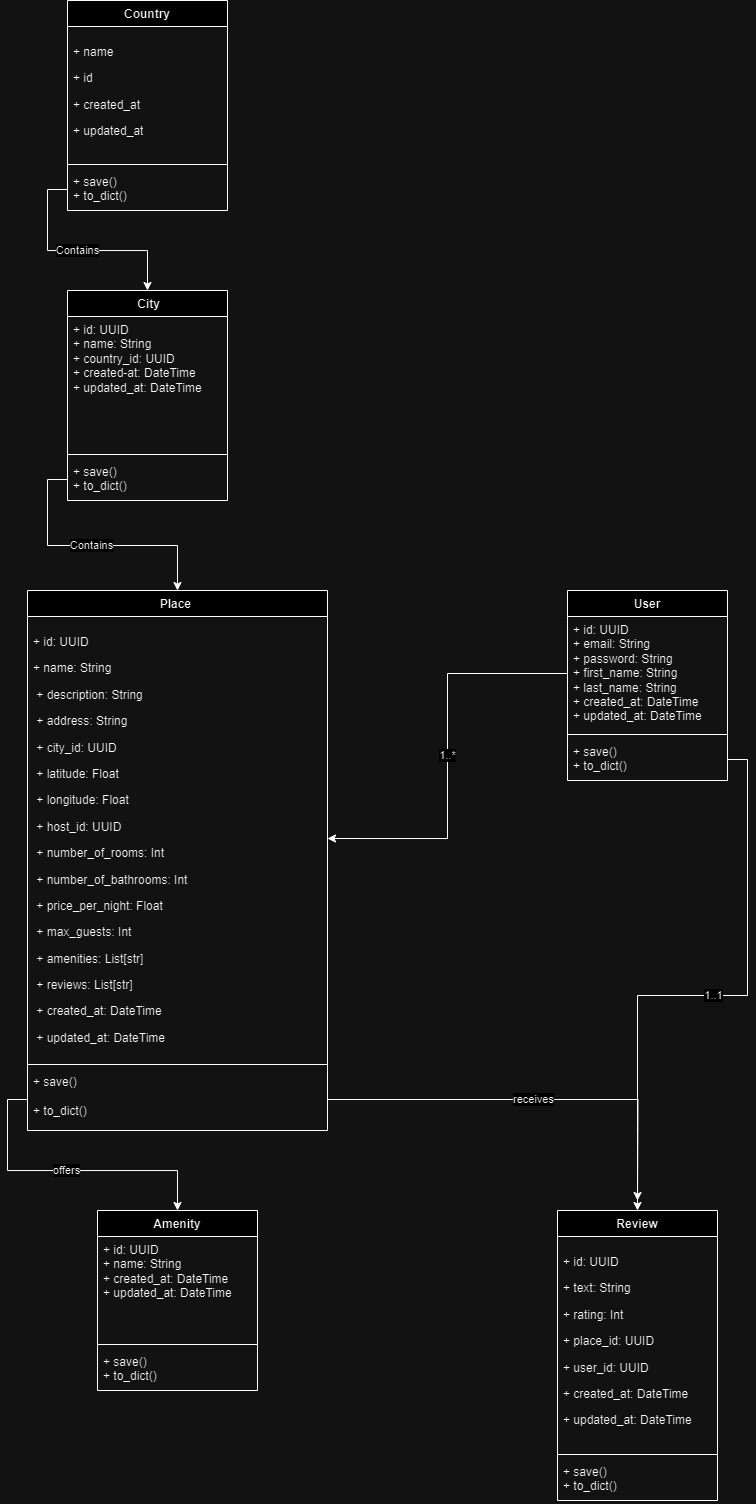

The diagram above was exported from draw.io. Its source (the exported page's mxGraphModel, read from the mxfile embedded in the PNG):
<mxGraphModel dx="840" dy="5955" grid="1" gridSize="18" guides="1" tooltips="1" connect="1" arrows="1" fold="1" page="1" pageScale="1" pageWidth="850" pageHeight="1100" math="0" shadow="0">
  <root>
    <mxCell id="0" />
    <mxCell id="1" parent="0" />
    <mxCell id="ZIhwHhtfOFX9Wty77zJX-4" value="&amp;nbsp;User&amp;nbsp;" style="swimlane;fontStyle=1;align=center;verticalAlign=top;childLayout=stackLayout;horizontal=1;startSize=26;horizontalStack=0;resizeParent=1;resizeParentMax=0;resizeLast=0;collapsible=1;marginBottom=0;whiteSpace=wrap;html=1;" parent="1" vertex="1">
      <mxGeometry x="640" y="-4830" width="160" height="190" as="geometry" />
    </mxCell>
    <mxCell id="ZIhwHhtfOFX9Wty77zJX-5" value="&lt;div&gt;&lt;span style=&quot;background-color: initial;&quot;&gt;+ id:&amp;nbsp;UUID&lt;/span&gt;&lt;br&gt;&lt;/div&gt;&lt;div&gt;+ email: String&lt;/div&gt;&lt;div&gt;+ password&lt;span style=&quot;background-color: initial;&quot;&gt;: String&lt;/span&gt;&lt;/div&gt;&lt;div&gt;+ first_name&lt;span style=&quot;background-color: initial;&quot;&gt;: String&lt;/span&gt;&lt;/div&gt;&lt;div&gt;+ last_name&lt;span style=&quot;background-color: initial;&quot;&gt;: String&lt;/span&gt;&lt;/div&gt;&lt;div&gt;+ created_at&lt;span style=&quot;background-color: initial;&quot;&gt;: DateTime&lt;/span&gt;&lt;/div&gt;&lt;div&gt;+ updated_at&lt;span style=&quot;background-color: initial;&quot;&gt;: DateTime&lt;/span&gt;&lt;span style=&quot;background-color: initial;&quot;&gt;&amp;nbsp;&lt;/span&gt;&lt;/div&gt;" style="text;strokeColor=none;fillColor=none;align=left;verticalAlign=top;spacingLeft=4;spacingRight=4;overflow=hidden;rotatable=0;points=[[0,0.5],[1,0.5]];portConstraint=eastwest;whiteSpace=wrap;html=1;" parent="ZIhwHhtfOFX9Wty77zJX-4" vertex="1">
      <mxGeometry y="26" width="160" height="114" as="geometry" />
    </mxCell>
    <mxCell id="ZIhwHhtfOFX9Wty77zJX-6" value="" style="line;strokeWidth=1;fillColor=none;align=left;verticalAlign=middle;spacingTop=-1;spacingLeft=3;spacingRight=3;rotatable=0;labelPosition=right;points=[];portConstraint=eastwest;strokeColor=inherit;" parent="ZIhwHhtfOFX9Wty77zJX-4" vertex="1">
      <mxGeometry y="140" width="160" height="8" as="geometry" />
    </mxCell>
    <mxCell id="ZIhwHhtfOFX9Wty77zJX-7" value="+&amp;nbsp;&lt;span class=&quot;hljs-built_in&quot;&gt;save&lt;/span&gt;()&lt;div&gt;+&amp;nbsp;&lt;span style=&quot;background-color: initial;&quot; class=&quot;hljs-built_in&quot;&gt;to_dict&lt;/span&gt;&lt;span style=&quot;background-color: initial;&quot;&gt;()&lt;/span&gt;&lt;/div&gt;" style="text;strokeColor=none;fillColor=none;align=left;verticalAlign=top;spacingLeft=4;spacingRight=4;overflow=hidden;rotatable=0;points=[[0,0.5],[1,0.5]];portConstraint=eastwest;whiteSpace=wrap;html=1;" parent="ZIhwHhtfOFX9Wty77zJX-4" vertex="1">
      <mxGeometry y="148" width="160" height="42" as="geometry" />
    </mxCell>
    <mxCell id="ZIhwHhtfOFX9Wty77zJX-8" value="Place&amp;nbsp;" style="swimlane;fontStyle=1;align=center;verticalAlign=top;childLayout=stackLayout;horizontal=1;startSize=26;horizontalStack=0;resizeParent=1;resizeParentMax=0;resizeLast=0;collapsible=1;marginBottom=0;whiteSpace=wrap;html=1;" parent="1" vertex="1">
      <mxGeometry x="100" y="-4830" width="300" height="540" as="geometry" />
    </mxCell>
    <mxCell id="ZIhwHhtfOFX9Wty77zJX-9" value="&lt;p class=&quot;MsoNormal&quot;&gt;&lt;span lang=&quot;EN-US&quot;&gt;+ id: UUID&lt;br&gt;&lt;/span&gt;&lt;/p&gt;&lt;p class=&quot;MsoNormal&quot;&gt;&lt;span lang=&quot;EN-US&quot;&gt;+ name&lt;/span&gt;&lt;span style=&quot;background-color: initial;&quot;&gt;: String&lt;/span&gt;&lt;span style=&quot;background-color: initial;&quot;&gt;&amp;nbsp; &amp;nbsp; &amp;nbsp; &amp;nbsp; &amp;nbsp; &amp;nbsp;&lt;/span&gt;&lt;/p&gt;&lt;p class=&quot;MsoNormal&quot;&gt;&lt;span lang=&quot;EN-US&quot;&gt;&amp;nbsp;+ description&lt;/span&gt;&lt;span style=&quot;background-color: initial;&quot;&gt;: String&lt;/span&gt;&lt;span style=&quot;background-color: initial;&quot;&gt;&amp;nbsp; &amp;nbsp;&lt;/span&gt;&lt;/p&gt;&lt;p class=&quot;MsoNormal&quot;&gt;&lt;span lang=&quot;EN-US&quot;&gt;&amp;nbsp;+ address&lt;/span&gt;&lt;span style=&quot;background-color: initial;&quot;&gt;: String&lt;/span&gt;&lt;span style=&quot;background-color: initial;&quot;&gt;&amp;nbsp; &amp;nbsp; &amp;nbsp; &amp;nbsp;&amp;nbsp;&lt;/span&gt;&lt;/p&gt;&lt;p class=&quot;MsoNormal&quot;&gt;&lt;span lang=&quot;EN-US&quot;&gt;&amp;nbsp;+ city_id: UUID&amp;nbsp; &amp;nbsp; &amp;nbsp; &amp;nbsp;&lt;/span&gt;&lt;/p&gt;&lt;p class=&quot;MsoNormal&quot;&gt;&lt;span lang=&quot;EN-US&quot;&gt;&amp;nbsp;+ latitude: Float&amp;nbsp; &amp;nbsp; &amp;nbsp; &amp;nbsp;&lt;/span&gt;&lt;/p&gt;&lt;p class=&quot;MsoNormal&quot;&gt;&lt;span lang=&quot;EN-US&quot;&gt;&amp;nbsp;+ longitude: Float&amp;nbsp; &amp;nbsp; &amp;nbsp;&amp;nbsp;&lt;/span&gt;&lt;/p&gt;&lt;p class=&quot;MsoNormal&quot;&gt;&lt;span lang=&quot;EN-US&quot;&gt;&amp;nbsp;+ host_id: UUID&amp;nbsp; &amp;nbsp; &amp;nbsp; &amp;nbsp;&amp;nbsp;&lt;/span&gt;&lt;/p&gt;&lt;p class=&quot;MsoNormal&quot;&gt;&lt;span lang=&quot;EN-US&quot;&gt;&amp;nbsp;+ number_of_rooms: Int&lt;/span&gt;&lt;/p&gt;&lt;p class=&quot;MsoNormal&quot;&gt;&lt;span lang=&quot;EN-US&quot;&gt;&amp;nbsp;+ number_of_bathrooms: Int&lt;/span&gt;&lt;/p&gt;&lt;p class=&quot;MsoNormal&quot;&gt;&lt;span lang=&quot;EN-US&quot;&gt;&amp;nbsp;+ price_per_night: Float&lt;/span&gt;&lt;/p&gt;&lt;p class=&quot;MsoNormal&quot;&gt;&lt;span lang=&quot;EN-US&quot;&gt;&amp;nbsp;+ max_guests: Int&amp;nbsp; &amp;nbsp; &amp;nbsp;&lt;/span&gt;&lt;/p&gt;&lt;p class=&quot;MsoNormal&quot;&gt;&lt;span lang=&quot;EN-US&quot;&gt;&amp;nbsp;+ amenities:&amp;nbsp;List[str] &amp;nbsp; &amp;nbsp; &amp;nbsp;&lt;/span&gt;&lt;/p&gt;&lt;p class=&quot;MsoNormal&quot;&gt;&lt;span lang=&quot;EN-US&quot;&gt;&amp;nbsp;+ reviews:&amp;nbsp;List[str]&amp;nbsp; &amp;nbsp; &amp;nbsp; &amp;nbsp;&amp;nbsp;&lt;/span&gt;&lt;span style=&quot;background-color: initial;&quot;&gt;&amp;nbsp; &amp;nbsp; &amp;nbsp; &amp;nbsp; &amp;nbsp; &amp;nbsp; &amp;nbsp;&lt;/span&gt;&lt;/p&gt;&lt;p class=&quot;MsoNormal&quot;&gt;&lt;span lang=&quot;EN-US&quot;&gt;&amp;nbsp;+ created_at: DateTime&amp;nbsp; &amp;nbsp; &amp;nbsp;&lt;/span&gt;&lt;/p&gt;&lt;p class=&quot;MsoNormal&quot;&gt;&lt;span lang=&quot;EN-US&quot;&gt;&amp;nbsp;+ updated_at&lt;/span&gt;&lt;span style=&quot;background-color: initial;&quot;&gt;: DateTime&lt;/span&gt;&lt;span style=&quot;background-color: initial;&quot;&gt;&amp;nbsp; &amp;nbsp; &amp;nbsp;&amp;nbsp;&lt;/span&gt;&lt;/p&gt;" style="text;strokeColor=none;fillColor=none;align=left;verticalAlign=top;spacingLeft=4;spacingRight=4;overflow=hidden;rotatable=0;points=[[0,0.5],[1,0.5]];portConstraint=eastwest;whiteSpace=wrap;html=1;" parent="ZIhwHhtfOFX9Wty77zJX-8" vertex="1">
      <mxGeometry y="26" width="300" height="444" as="geometry" />
    </mxCell>
    <mxCell id="ZIhwHhtfOFX9Wty77zJX-10" value="" style="line;strokeWidth=1;fillColor=none;align=left;verticalAlign=middle;spacingTop=-1;spacingLeft=3;spacingRight=3;rotatable=0;labelPosition=right;points=[];portConstraint=eastwest;strokeColor=inherit;" parent="ZIhwHhtfOFX9Wty77zJX-8" vertex="1">
      <mxGeometry y="470" width="300" height="8" as="geometry" />
    </mxCell>
    <mxCell id="ZIhwHhtfOFX9Wty77zJX-39" value="receives" style="edgeStyle=orthogonalEdgeStyle;rounded=0;orthogonalLoop=1;jettySize=auto;html=1;exitX=1;exitY=0.5;exitDx=0;exitDy=0;" parent="ZIhwHhtfOFX9Wty77zJX-8" source="ZIhwHhtfOFX9Wty77zJX-11" edge="1">
      <mxGeometry relative="1" as="geometry">
        <mxPoint x="610" y="610" as="targetPoint" />
      </mxGeometry>
    </mxCell>
    <mxCell id="ZIhwHhtfOFX9Wty77zJX-11" value="+&amp;nbsp;save() &lt;div&gt;&lt;br&gt;&lt;/div&gt;&lt;div&gt;+&amp;nbsp;to_dict()&lt;/div&gt;" style="text;strokeColor=none;fillColor=none;align=left;verticalAlign=top;spacingLeft=4;spacingRight=4;overflow=hidden;rotatable=0;points=[[0,0.5],[1,0.5]];portConstraint=eastwest;whiteSpace=wrap;html=1;" parent="ZIhwHhtfOFX9Wty77zJX-8" vertex="1">
      <mxGeometry y="478" width="300" height="62" as="geometry" />
    </mxCell>
    <mxCell id="ZIhwHhtfOFX9Wty77zJX-13" value="Review " style="swimlane;fontStyle=1;align=center;verticalAlign=top;childLayout=stackLayout;horizontal=1;startSize=26;horizontalStack=0;resizeParent=1;resizeParentMax=0;resizeLast=0;collapsible=1;marginBottom=0;whiteSpace=wrap;html=1;" parent="1" vertex="1">
      <mxGeometry x="630" y="-4210" width="160" height="290" as="geometry" />
    </mxCell>
    <mxCell id="ZIhwHhtfOFX9Wty77zJX-14" value="&lt;p class=&quot;MsoNormal&quot;&gt;&lt;span lang=&quot;EN-US&quot;&gt;+ id: UUID&lt;/span&gt;&lt;/p&gt;&lt;p class=&quot;MsoNormal&quot;&gt;&lt;span lang=&quot;EN-US&quot;&gt;+ text: String&lt;/span&gt;&lt;/p&gt;&lt;p class=&quot;MsoNormal&quot;&gt;&lt;span lang=&quot;EN-US&quot;&gt;+ rating: Int&lt;br&gt;&lt;/span&gt;&lt;/p&gt;&lt;p class=&quot;MsoNormal&quot;&gt;&lt;span lang=&quot;EN-US&quot;&gt;+&amp;nbsp;place_id: UUID&lt;/span&gt;&lt;/p&gt;&lt;p class=&quot;MsoNormal&quot;&gt;&lt;span lang=&quot;EN-US&quot;&gt;+&amp;nbsp;user_id: UUID&lt;/span&gt;&lt;/p&gt;&lt;p class=&quot;MsoNormal&quot;&gt;&lt;span lang=&quot;EN-US&quot;&gt;+ created_at: DateTime&lt;/span&gt;&lt;/p&gt;&lt;p class=&quot;MsoNormal&quot;&gt;&lt;span lang=&quot;EN-US&quot;&gt;+ updated_at: DateTime&lt;/span&gt;&lt;/p&gt;" style="text;strokeColor=none;fillColor=none;align=left;verticalAlign=top;spacingLeft=4;spacingRight=4;overflow=hidden;rotatable=0;points=[[0,0.5],[1,0.5]];portConstraint=eastwest;whiteSpace=wrap;html=1;" parent="ZIhwHhtfOFX9Wty77zJX-13" vertex="1">
      <mxGeometry y="26" width="160" height="214" as="geometry" />
    </mxCell>
    <mxCell id="ZIhwHhtfOFX9Wty77zJX-15" value="" style="line;strokeWidth=1;fillColor=none;align=left;verticalAlign=middle;spacingTop=-1;spacingLeft=3;spacingRight=3;rotatable=0;labelPosition=right;points=[];portConstraint=eastwest;strokeColor=inherit;" parent="ZIhwHhtfOFX9Wty77zJX-13" vertex="1">
      <mxGeometry y="240" width="160" height="8" as="geometry" />
    </mxCell>
    <mxCell id="ZIhwHhtfOFX9Wty77zJX-16" value="+&amp;nbsp;&lt;span class=&quot;hljs-built_in&quot;&gt;save&lt;/span&gt;()&lt;div&gt;+&amp;nbsp;&lt;span style=&quot;background-color: initial;&quot; class=&quot;hljs-built_in&quot;&gt;to_dict&lt;/span&gt;&lt;span style=&quot;background-color: initial;&quot;&gt;()&lt;/span&gt;&lt;/div&gt;" style="text;strokeColor=none;fillColor=none;align=left;verticalAlign=top;spacingLeft=4;spacingRight=4;overflow=hidden;rotatable=0;points=[[0,0.5],[1,0.5]];portConstraint=eastwest;whiteSpace=wrap;html=1;" parent="ZIhwHhtfOFX9Wty77zJX-13" vertex="1">
      <mxGeometry y="248" width="160" height="42" as="geometry" />
    </mxCell>
    <mxCell id="ZIhwHhtfOFX9Wty77zJX-18" value="Amenity  " style="swimlane;fontStyle=1;align=center;verticalAlign=top;childLayout=stackLayout;horizontal=1;startSize=26;horizontalStack=0;resizeParent=1;resizeParentMax=0;resizeLast=0;collapsible=1;marginBottom=0;whiteSpace=wrap;html=1;" parent="1" vertex="1">
      <mxGeometry x="170" y="-4210" width="160" height="180" as="geometry" />
    </mxCell>
    <mxCell id="ZIhwHhtfOFX9Wty77zJX-19" value="+ id: UUID&lt;div&gt;+ name: String&lt;/div&gt;&lt;div&gt;+ created_at: DateTime&lt;/div&gt;&lt;div&gt;+ updated_at: DateTime&lt;/div&gt;" style="text;strokeColor=none;fillColor=none;align=left;verticalAlign=top;spacingLeft=4;spacingRight=4;overflow=hidden;rotatable=0;points=[[0,0.5],[1,0.5]];portConstraint=eastwest;whiteSpace=wrap;html=1;" parent="ZIhwHhtfOFX9Wty77zJX-18" vertex="1">
      <mxGeometry y="26" width="160" height="104" as="geometry" />
    </mxCell>
    <mxCell id="ZIhwHhtfOFX9Wty77zJX-20" value="" style="line;strokeWidth=1;fillColor=none;align=left;verticalAlign=middle;spacingTop=-1;spacingLeft=3;spacingRight=3;rotatable=0;labelPosition=right;points=[];portConstraint=eastwest;strokeColor=inherit;" parent="ZIhwHhtfOFX9Wty77zJX-18" vertex="1">
      <mxGeometry y="130" width="160" height="8" as="geometry" />
    </mxCell>
    <mxCell id="ZIhwHhtfOFX9Wty77zJX-21" value="+&amp;nbsp;&lt;span class=&quot;hljs-built_in&quot;&gt;save&lt;/span&gt;()&lt;div&gt;+&amp;nbsp;&lt;span style=&quot;background-color: initial;&quot; class=&quot;hljs-built_in&quot;&gt;to_dict&lt;/span&gt;&lt;span style=&quot;background-color: initial;&quot;&gt;()&lt;/span&gt;&lt;/div&gt;" style="text;strokeColor=none;fillColor=none;align=left;verticalAlign=top;spacingLeft=4;spacingRight=4;overflow=hidden;rotatable=0;points=[[0,0.5],[1,0.5]];portConstraint=eastwest;whiteSpace=wrap;html=1;" parent="ZIhwHhtfOFX9Wty77zJX-18" vertex="1">
      <mxGeometry y="138" width="160" height="42" as="geometry" />
    </mxCell>
    <mxCell id="ZIhwHhtfOFX9Wty77zJX-22" value="&amp;nbsp;City" style="swimlane;fontStyle=1;align=center;verticalAlign=top;childLayout=stackLayout;horizontal=1;startSize=26;horizontalStack=0;resizeParent=1;resizeParentMax=0;resizeLast=0;collapsible=1;marginBottom=0;whiteSpace=wrap;html=1;" parent="1" vertex="1">
      <mxGeometry x="140" y="-5130" width="160" height="210" as="geometry" />
    </mxCell>
    <mxCell id="ZIhwHhtfOFX9Wty77zJX-23" value="&lt;div&gt;&lt;span style=&quot;background-color: initial;&quot;&gt;+ id: UUID&lt;/span&gt;&lt;/div&gt;&lt;div&gt;&lt;span style=&quot;background-color: initial;&quot;&gt;+ name: String&lt;/span&gt;&lt;br&gt;&lt;/div&gt;&lt;div&gt;+ country_id: UUID&lt;/div&gt;&lt;div&gt;+ created-at: DateTime&lt;/div&gt;&lt;div&gt;+ updated_at: DateTime&lt;/div&gt;" style="text;strokeColor=none;fillColor=none;align=left;verticalAlign=top;spacingLeft=4;spacingRight=4;overflow=hidden;rotatable=0;points=[[0,0.5],[1,0.5]];portConstraint=eastwest;whiteSpace=wrap;html=1;" parent="ZIhwHhtfOFX9Wty77zJX-22" vertex="1">
      <mxGeometry y="26" width="160" height="134" as="geometry" />
    </mxCell>
    <mxCell id="ZIhwHhtfOFX9Wty77zJX-24" value="" style="line;strokeWidth=1;fillColor=none;align=left;verticalAlign=middle;spacingTop=-1;spacingLeft=3;spacingRight=3;rotatable=0;labelPosition=right;points=[];portConstraint=eastwest;strokeColor=inherit;" parent="ZIhwHhtfOFX9Wty77zJX-22" vertex="1">
      <mxGeometry y="160" width="160" height="8" as="geometry" />
    </mxCell>
    <mxCell id="ZIhwHhtfOFX9Wty77zJX-25" value="+&amp;nbsp;&lt;span class=&quot;hljs-built_in&quot;&gt;save&lt;/span&gt;()&lt;div&gt;+&amp;nbsp;&lt;span style=&quot;background-color: initial;&quot; class=&quot;hljs-built_in&quot;&gt;to_dict&lt;/span&gt;&lt;span style=&quot;background-color: initial;&quot;&gt;()&lt;/span&gt;&lt;/div&gt;" style="text;strokeColor=none;fillColor=none;align=left;verticalAlign=top;spacingLeft=4;spacingRight=4;overflow=hidden;rotatable=0;points=[[0,0.5],[1,0.5]];portConstraint=eastwest;whiteSpace=wrap;html=1;" parent="ZIhwHhtfOFX9Wty77zJX-22" vertex="1">
      <mxGeometry y="168" width="160" height="42" as="geometry" />
    </mxCell>
    <mxCell id="ZIhwHhtfOFX9Wty77zJX-26" value=" Country" style="swimlane;fontStyle=1;align=center;verticalAlign=top;childLayout=stackLayout;horizontal=1;startSize=26;horizontalStack=0;resizeParent=1;resizeParentMax=0;resizeLast=0;collapsible=1;marginBottom=0;whiteSpace=wrap;html=1;" parent="1" vertex="1">
      <mxGeometry x="140" y="-5420" width="160" height="210" as="geometry" />
    </mxCell>
    <mxCell id="ZIhwHhtfOFX9Wty77zJX-27" value="&lt;p class=&quot;MsoNormal&quot;&gt;&lt;span lang=&quot;EN-US&quot;&gt;+ name&lt;/span&gt;&lt;/p&gt;&lt;p class=&quot;MsoNormal&quot;&gt;&lt;span lang=&quot;EN-US&quot;&gt;+ id&lt;/span&gt;&lt;/p&gt;&lt;p class=&quot;MsoNormal&quot;&gt;&lt;span style=&quot;background-color: initial;&quot;&gt;+&amp;nbsp;&lt;/span&gt;&lt;span style=&quot;background-color: initial;&quot;&gt;created_at&lt;/span&gt;&lt;/p&gt;&lt;p class=&quot;MsoNormal&quot;&gt;&lt;span lang=&quot;EN-US&quot;&gt;+ updated_at&lt;/span&gt;&lt;/p&gt;" style="text;strokeColor=none;fillColor=none;align=left;verticalAlign=top;spacingLeft=4;spacingRight=4;overflow=hidden;rotatable=0;points=[[0,0.5],[1,0.5]];portConstraint=eastwest;whiteSpace=wrap;html=1;" parent="ZIhwHhtfOFX9Wty77zJX-26" vertex="1">
      <mxGeometry y="26" width="160" height="134" as="geometry" />
    </mxCell>
    <mxCell id="ZIhwHhtfOFX9Wty77zJX-28" value="" style="line;strokeWidth=1;fillColor=none;align=left;verticalAlign=middle;spacingTop=-1;spacingLeft=3;spacingRight=3;rotatable=0;labelPosition=right;points=[];portConstraint=eastwest;strokeColor=inherit;" parent="ZIhwHhtfOFX9Wty77zJX-26" vertex="1">
      <mxGeometry y="160" width="160" height="8" as="geometry" />
    </mxCell>
    <mxCell id="ZIhwHhtfOFX9Wty77zJX-29" value="+&amp;nbsp;&lt;span class=&quot;hljs-built_in&quot;&gt;save&lt;/span&gt;()&lt;div&gt;+&amp;nbsp;&lt;span style=&quot;background-color: initial;&quot; class=&quot;hljs-built_in&quot;&gt;to_dict&lt;/span&gt;&lt;span style=&quot;background-color: initial;&quot;&gt;()&lt;/span&gt;&lt;/div&gt;" style="text;strokeColor=none;fillColor=none;align=left;verticalAlign=top;spacingLeft=4;spacingRight=4;overflow=hidden;rotatable=0;points=[[0,0.5],[1,0.5]];portConstraint=eastwest;whiteSpace=wrap;html=1;" parent="ZIhwHhtfOFX9Wty77zJX-26" vertex="1">
      <mxGeometry y="168" width="160" height="42" as="geometry" />
    </mxCell>
    <mxCell id="ZIhwHhtfOFX9Wty77zJX-34" style="edgeStyle=orthogonalEdgeStyle;rounded=0;orthogonalLoop=1;jettySize=auto;html=1;exitX=0;exitY=0.5;exitDx=0;exitDy=0;entryX=0.5;entryY=0;entryDx=0;entryDy=0;" parent="1" source="ZIhwHhtfOFX9Wty77zJX-29" target="ZIhwHhtfOFX9Wty77zJX-22" edge="1">
      <mxGeometry relative="1" as="geometry" />
    </mxCell>
    <mxCell id="ZIhwHhtfOFX9Wty77zJX-40" value="Contains" style="edgeLabel;html=1;align=center;verticalAlign=middle;resizable=0;points=[];" parent="ZIhwHhtfOFX9Wty77zJX-34" vertex="1" connectable="0">
      <mxGeometry x="-0.0032" relative="1" as="geometry">
        <mxPoint as="offset" />
      </mxGeometry>
    </mxCell>
    <mxCell id="ZIhwHhtfOFX9Wty77zJX-35" value="Contains" style="edgeStyle=orthogonalEdgeStyle;rounded=0;orthogonalLoop=1;jettySize=auto;html=1;exitX=0;exitY=0.5;exitDx=0;exitDy=0;" parent="1" source="ZIhwHhtfOFX9Wty77zJX-25" target="ZIhwHhtfOFX9Wty77zJX-8" edge="1">
      <mxGeometry relative="1" as="geometry" />
    </mxCell>
    <mxCell id="ZIhwHhtfOFX9Wty77zJX-36" value="1..*" style="edgeStyle=orthogonalEdgeStyle;rounded=0;orthogonalLoop=1;jettySize=auto;html=1;exitX=0;exitY=0.5;exitDx=0;exitDy=0;entryX=1;entryY=0.5;entryDx=0;entryDy=0;" parent="1" source="ZIhwHhtfOFX9Wty77zJX-5" target="ZIhwHhtfOFX9Wty77zJX-9" edge="1">
      <mxGeometry relative="1" as="geometry" />
    </mxCell>
    <mxCell id="ZIhwHhtfOFX9Wty77zJX-37" value="1..1" style="edgeStyle=orthogonalEdgeStyle;rounded=0;orthogonalLoop=1;jettySize=auto;html=1;exitX=1;exitY=0.5;exitDx=0;exitDy=0;entryX=0.5;entryY=0;entryDx=0;entryDy=0;" parent="1" source="ZIhwHhtfOFX9Wty77zJX-7" target="ZIhwHhtfOFX9Wty77zJX-13" edge="1">
      <mxGeometry relative="1" as="geometry" />
    </mxCell>
    <mxCell id="ZIhwHhtfOFX9Wty77zJX-38" value="offers" style="edgeStyle=orthogonalEdgeStyle;rounded=0;orthogonalLoop=1;jettySize=auto;html=1;exitX=0;exitY=0.5;exitDx=0;exitDy=0;" parent="1" source="ZIhwHhtfOFX9Wty77zJX-11" target="ZIhwHhtfOFX9Wty77zJX-18" edge="1">
      <mxGeometry relative="1" as="geometry" />
    </mxCell>
  </root>
</mxGraphModel>